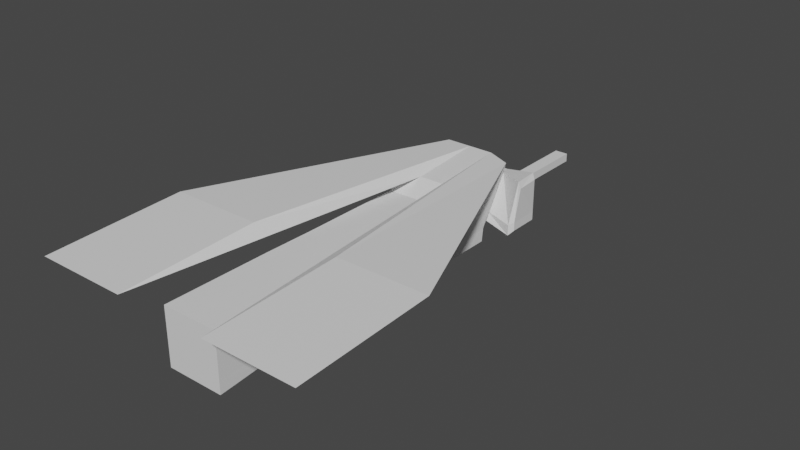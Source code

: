 # Source: mosquito.blend  (saved by Blender 3.3.6; exported with 4.5.12 LTS)
import bpy
from mathutils import Matrix  # noqa: F401  (used for matrix-valued properties, if any)

bpy.ops.wm.read_factory_settings(use_empty=True)
scene = bpy.context.scene
scene.name = 'Scene'

# ---- collections
col_collection = bpy.data.collections.new('Collection'); scene.collection.children.link(col_collection)

# ---- materials (node trees are filled in below, after node groups)
mat_material = bpy.data.materials.new('Material')
mat_material.alpha_threshold = 0.0
mat_material.use_transparent_shadow = False
mat_material.roughness = 0.5
mat_material.line_color = (0.0, 0.0, 0.0, 1.0)

# ---- material node trees
mat_material.use_nodes = True; mat_material.node_tree.nodes.clear()
_N = mat_material.node_tree.nodes; _L = mat_material.node_tree.links
n0 = _N.new('ShaderNodeOutputMaterial'); n0.name = 'Material Output'; n0.location = (300, 300)
n1 = _N.new('ShaderNodeBsdfPrincipled'); n1.name = 'Principled BSDF'; n1.location = (10, 300)
n1.distribution = 'GGX'
n1.subsurface_method = 'RANDOM_WALK_SKIN'
n1.inputs[3].default_value = 1.45
n1.inputs[27].default_value = (0.0, 0.0, 0.0, 1.0)
n1.inputs[28].default_value = 1.0
_L.new(n1.outputs[0], n0.inputs[0])
n0.is_active_output = True

# ---- world
world_world = bpy.data.worlds.new('World'); scene.world = world_world
world_world.use_nodes = True; world_world.node_tree.nodes.clear()
_N = world_world.node_tree.nodes; _L = world_world.node_tree.links
n0 = _N.new('ShaderNodeOutputWorld'); n0.name = 'World Output'; n0.location = (300, 300)
n1 = _N.new('ShaderNodeBackground'); n1.name = 'Background'; n1.location = (10, 300)
n1.inputs[0].default_value = (0.05088, 0.05088, 0.05088, 1.0)
_L.new(n1.outputs[0], n0.inputs[0])
n0.is_active_output = True
world_world.color = (0.05088, 0.05088, 0.05088)
world_world.use_sun_shadow = False
world_world.sun_shadow_jitter_overblur = 0.0

# ---- meshes
me_cube = bpy.data.meshes.new('Cube')
me_cube.from_pydata([(0.802, 0.8063, 0.915), (0.7032, 0.1929, -0.667), (0.802, -0.7759, 0.7925), (0.7032, -1.215, -0.667), (-0.8044, 1.003, 0.9358), (-0.7047, 0.1929, -0.667), (-0.8044, -0.6354, 0.809), (-0.7052, -1.213, -0.6677), (0.4478, 0.6281, -0.4122), (-0.4488, 0.6281, -0.4122), (0.5026, 1.172, 0.5005), (-0.4845, 1.172, 0.5005), (-0.5345, -1.575, -0.4988), (-0.5874, -1.191, 0.5991), (0.6041, -1.219, 0.597), (0.5331, -1.579, -0.4976), (-0.6035, -6.918, -0.6281), (-0.6035, -6.918, 0.6081), (0.6326, -6.918, 0.6081), (0.6326, -6.918, -0.6281), (0.4461, 1.266, -0.4099), (-0.4477, 1.266, -0.4099), (0.4564, 1.38, 0.4869), (-0.4544, 1.38, 0.4869), (0.4478, 0.6281, -0.4122), (-0.4488, 0.6281, -0.4122), (0.5026, 1.172, 0.5005), (-0.4845, 1.172, 0.5005), (0.4461, 1.266, -0.4099), (-0.4477, 1.266, -0.4099), (0.4564, 1.38, 0.4869), (-0.4544, 1.38, 0.4869), (1.166, 0.7514, 0.6143), (1.114, 0.5246, -0.5284), (-1.224, 1.087, 0.632), (-1.115, 0.5246, -0.5284), (1.114, 1.353, 0.6024), (1.114, 1.353, -0.5284), (-1.125, 1.408, 0.6049), (-1.115, 1.353, -0.5284), (1.24, 0.7281, 0.4982), (1.21, 0.6039, -0.4202), (-1.301, 1.032, 0.5078), (-1.212, 0.6054, -0.4204), (1.21, 1.274, 0.4942), (1.21, 1.274, -0.4202), (-1.223, 1.333, 0.4959), (-1.212, 1.274, -0.4202), (-0.593, -2.295, 0.6022), (-0.593, -3.44, 0.6022), (-0.6035, -4.58, 0.6081), (-0.6035, -5.749, 0.6081), (0.6326, -5.749, 0.6081), (0.6326, -4.58, 0.6081), (0.6326, -3.412, 0.6081), (0.6176, -2.295, 0.6022), (-0.5487, -2.514, -0.5255), (-0.6035, -3.412, -0.6281), (-0.6035, -4.58, -0.6281), (-0.6035, -5.749, -0.6281), (0.5447, -2.547, -0.513), (0.5493, -3.566, -0.5189), (0.584, -4.593, -0.5644), (0.584, -5.683, -0.5644), (0.2339, 0.1929, -0.667), (-0.2354, 0.1929, -0.667), (0.2876, -0.6354, 0.809), (-0.2584, -0.6354, 0.809), (-0.2355, -1.213, -0.6677), (0.2341, -1.213, -0.6677), (-0.2584, 1.003, 0.9358), (0.2876, 1.003, 0.9358), (0.1491, 0.6321, -0.4127), (-0.15, 0.6321, -0.4127), (-0.1558, 1.2, 0.5014), (0.1748, 1.2, 0.5014), (0.2118, -1.177, 0.6002), (-0.1888, -1.177, 0.6002), (-0.1784, -1.573, -0.4993), (0.178, -1.573, -0.4993), (0.2206, -6.918, 0.6081), (-0.1915, -6.918, 0.6081), (-0.1915, -6.918, -0.6281), (0.2206, -6.918, -0.6281), (0.1482, 1.266, -0.4099), (-0.1498, 1.266, -0.4099), (-0.1509, 1.392, 0.4872), (0.1532, 1.392, 0.4872), (0.1491, 0.6321, -0.4127), (-0.15, 0.6321, -0.4127), (0.1482, 1.266, -0.4099), (-0.1498, 1.266, -0.4099), (0.1845, -2.532, -0.5189), (-0.1804, -2.532, -0.5189), (0.1995, -3.502, -0.5644), (-0.1895, -3.44, -0.6084), (0.2141, -4.584, -0.6084), (-0.1915, -4.58, -0.6281), (0.2141, -5.729, -0.6084), (-0.1915, -5.749, -0.6281), (-0.1915, -2.243, 0.6081), (0.2206, -2.243, 0.6081), (-0.1915, -3.412, 0.6081), (0.2206, -3.412, 0.6081), (-0.1915, -4.58, 0.6081), (0.2206, -4.58, 0.6081), (-0.1915, -5.749, 0.6081), (0.2206, -5.749, 0.6081), (-0.2584, -0.6354, 0.809), (-0.2584, -0.6354, 0.809), (-0.8044, -0.6354, 0.809), (0.802, 0.8063, 0.915), (0.802, -0.7759, 0.7925), (-0.8044, 1.003, 0.9358), (0.2876, 1.003, 0.9358), (0.2876, -0.6354, 0.809), (-0.2584, 1.003, 0.9358), (-0.9882, -7.514, 0.9281), (-2.994, -7.514, 0.9281), (3.023, -4.5, 1.055), (3.023, -7.514, 0.9281), (-2.994, -4.5, 1.055), (1.017, -4.5, 1.055), (1.017, -7.514, 0.9281), (-0.9882, -4.5, 1.055), (0.7071, 0.2175, -0.378), (-0.719, -1.132, -0.3909), (0.7136, -1.169, -0.3836), (-0.7119, 0.2508, -0.3827), (0.4553, 0.7022, -0.2335), (-0.4537, 0.7022, -0.2335), (-0.5433, -1.51, -0.289), (0.5446, -1.521, -0.2871), (-0.6035, -6.918, -0.3713), (0.6326, -6.918, -0.3713), (0.4461, 1.266, -0.2243), (-0.4477, 1.266, -0.2243), (0.4553, 0.7022, -0.2335), (-0.4537, 0.7022, -0.2335), (0.4461, 1.266, -0.2243), (-0.4477, 1.266, -0.2243), (1.114, 0.5246, -0.2935), (-1.124, 0.5705, -0.2989), (1.114, 1.353, -0.2935), (-1.115, 1.353, -0.2935), (1.21, 0.6039, -0.2303), (-1.221, 0.6493, -0.235), (1.21, 1.274, -0.2303), (-1.212, 1.274, -0.2303), (0.563, -2.484, -0.3047), (0.5702, -3.528, -0.3115), (0.5805, -4.593, -0.3214), (0.5805, -5.678, -0.3214), (-0.5548, -2.484, -0.3047), (-0.6035, -3.412, -0.3713), (-0.6035, -4.58, -0.3713), (-0.6035, -5.749, -0.3713), (-0.1498, 1.266, -0.2243), (0.1482, 1.266, -0.2243), (0.2206, -6.918, -0.3713), (-0.1915, -6.918, -0.3713), (0.1482, 4.288, -0.4099), (-0.1498, 4.288, -0.4099), (-0.1498, 4.288, -0.2243), (0.1482, 4.288, -0.2243)], [(67, 108)], [(127, 2, 14, 132), (126, 6, 4, 128), (64, 1, 3, 69), (125, 0, 2, 127), (71, 0, 10, 75), (75, 10, 22, 87), (125, 1, 8, 129), (128, 4, 11, 130), (65, 5, 9, 73), (106, 51, 17, 81), (126, 7, 12, 131), (69, 3, 15, 79), (67, 6, 13, 77), (160, 81, 17, 133), (156, 59, 16, 133), (98, 63, 19, 83), (152, 52, 18, 134), (158, 87, 22, 135), (129, 8, 24, 137), (135, 22, 30, 139), (11, 23, 31, 27), (24, 28, 37, 33), (137, 24, 33, 141), (89, 25, 29, 91), (22, 10, 26, 30), (136, 21, 29, 140), (130, 11, 27, 138), (84, 20, 28, 90), (73, 9, 25, 89), (33, 37, 45, 41), (142, 34, 42, 146), (30, 26, 32, 36), (139, 30, 36, 143), (138, 27, 34, 142), (29, 25, 35, 39), (27, 31, 38, 34), (140, 29, 39, 144), (145, 41, 45, 147), (146, 42, 46, 148), (36, 32, 40, 44), (143, 36, 44, 147), (141, 33, 41, 145), (39, 35, 43, 47), (34, 38, 46, 42), (144, 39, 47, 148), (132, 14, 55, 149), (149, 55, 54, 150), (150, 54, 53, 151), (151, 53, 52, 152), (79, 15, 60, 92), (92, 60, 61, 94), (94, 61, 62, 96), (96, 62, 63, 98), (131, 12, 56, 153), (153, 56, 57, 154), (154, 57, 58, 155), (155, 58, 59, 156), (77, 13, 48, 100), (100, 48, 49, 102), (102, 49, 50, 104), (104, 50, 51, 106), (53, 105, 107, 52), (105, 104, 106, 107), (54, 103, 105, 53), (103, 102, 104, 105), (55, 101, 103, 54), (101, 100, 102, 103), (14, 76, 101, 55), (76, 77, 100, 101), (58, 97, 99, 59), (97, 96, 98, 99), (57, 95, 97, 58), (95, 94, 96, 97), (56, 93, 95, 57), (93, 92, 94, 95), (12, 78, 93, 56), (78, 79, 92, 93), (8, 72, 88, 24), (72, 73, 89, 88), (21, 85, 91, 29), (85, 84, 90, 91), (24, 88, 90, 28), (88, 89, 91, 90), (136, 23, 86, 157), (157, 86, 87, 158), (59, 99, 82, 16), (99, 98, 83, 82), (134, 18, 80, 159), (159, 80, 81, 160), (2, 66, 76, 14), (66, 67, 77, 76), (7, 68, 78, 12), (68, 69, 79, 78), (52, 107, 80, 18), (107, 106, 81, 80), (1, 64, 72, 8), (64, 65, 73, 72), (11, 74, 86, 23), (74, 75, 87, 86), (4, 70, 74, 11), (70, 71, 75, 74), (5, 65, 68, 7), (65, 64, 69, 68), (67, 66, 115, 109), (0, 71, 114, 111), (71, 70, 116, 114), (115, 112, 120, 123), (114, 116, 109, 115), (116, 113, 121, 124), (6, 67, 109, 110), (70, 4, 113, 116), (4, 6, 110, 113), (2, 0, 111, 112), (66, 2, 112, 115), (119, 122, 123, 120), (121, 118, 117, 124), (113, 110, 118, 121), (110, 109, 117, 118), (109, 116, 124, 117), (111, 114, 122, 119), (112, 111, 119, 120), (114, 115, 123, 122), (83, 159, 160, 82), (19, 134, 159, 83), (85, 157, 163, 162), (21, 136, 157, 85), (50, 155, 156, 51), (49, 154, 155, 50), (48, 153, 154, 49), (13, 131, 153, 48), (62, 151, 152, 63), (61, 150, 151, 62), (60, 149, 150, 61), (15, 132, 149, 60), (38, 144, 148, 46), (32, 141, 145, 40), (37, 143, 147, 45), (43, 146, 148, 47), (40, 145, 147, 44), (31, 140, 144, 38), (25, 138, 142, 35), (28, 139, 143, 37), (35, 142, 146, 43), (9, 130, 138, 25), (23, 136, 140, 31), (26, 137, 141, 32), (20, 135, 139, 28), (10, 129, 137, 26), (84, 158, 135, 20), (63, 152, 134, 19), (51, 156, 133, 17), (82, 160, 133, 16), (6, 126, 131, 13), (5, 128, 130, 9), (0, 125, 129, 10), (1, 125, 127, 3), (7, 126, 128, 5), (3, 127, 132, 15), (162, 163, 164, 161), (157, 158, 164, 163), (158, 84, 161, 164), (84, 85, 162, 161)])
_uv = me_cube.uv_layers.new(name='UVMap')
_uv.uv.foreach_set('vector', [0.4269, 0.75, 0.625, 0.75, 0.625, 0.75, 0.4269, 0.75, 0.4269, 0.0, 0.625, 0.0, 0.625, 0.25, 0.4269, 0.25, 0.2917, 0.5, 0.375, 0.5, 0.375, 0.75, 0.2917, 0.75, 0.4269, 0.5, 0.625, 0.5, 0.625, 0.75, 0.4269, 0.75, 0.7083, 0.5, 0.625, 0.5, 0.625, 0.5, 0.7083, 0.5, 0.7083, 0.5, 0.625, 0.5, 0.625, 0.5, 0.7083, 0.5, 0.4269, 0.5, 0.375, 0.5, 0.375, 0.5, 0.4269, 0.5, 0.4269, 0.25, 0.625, 0.25, 0.625, 0.25, 0.4269, 0.25, 0.2083, 0.5, 0.125, 0.5, 0.125, 0.5, 0.2083, 0.5, 0.7917, 0.75, 0.875, 0.75, 0.875, 0.75, 0.7917, 0.75, 0.4269, 0.0, 0.375, 0.0, 0.375, 0.0, 0.4269, 0.0, 0.2917, 0.75, 0.375, 0.75, 0.375, 0.75, 0.2917, 0.75, 0.7917, 0.75, 0.875, 0.75, 0.875, 0.75, 0.7917, 0.75, 0.4269, 0.9167, 0.625, 0.9167, 0.625, 1.0, 0.4269, 1.0, 0.4269, 0.0, 0.375, 0.0, 0.375, 0.0, 0.4269, 0.0, 0.2917, 0.75, 0.375, 0.75, 0.375, 0.75, 0.2917, 0.75, 0.4269, 0.75, 0.625, 0.75, 0.625, 0.75, 0.4269, 0.75, 0.4269, 0.4167, 0.625, 0.4167, 0.625, 0.5, 0.4269, 0.5, 0.4269, 0.5, 0.375, 0.5, 0.375, 0.5, 0.4269, 0.5, 0.4269, 0.5, 0.625, 0.5, 0.625, 0.5, 0.4269, 0.5, 0.875, 0.5, 0.875, 0.5, 0.875, 0.5, 0.875, 0.5, 0.375, 0.5, 0.375, 0.5, 0.375, 0.5, 0.375, 0.5, 0.4269, 0.5, 0.375, 0.5, 0.375, 0.5, 0.4269, 0.5, 0.2083, 0.5, 0.125, 0.5, 0.125, 0.5, 0.2083, 0.5, 0.625, 0.5, 0.625, 0.5, 0.625, 0.5, 0.625, 0.5, 0.4269, 0.25, 0.375, 0.25, 0.375, 0.25, 0.4269, 0.25, 0.4269, 0.25, 0.625, 0.25, 0.625, 0.25, 0.4269, 0.25, 0.375, 0.4167, 0.375, 0.5, 0.375, 0.5, 0.375, 0.4167, 0.2083, 0.5, 0.125, 0.5, 0.125, 0.5, 0.2083, 0.5, 0.375, 0.5, 0.375, 0.5, 0.375, 0.5, 0.375, 0.5, 0.4269, 0.25, 0.625, 0.25, 0.625, 0.25, 0.4269, 0.25, 0.625, 0.5, 0.625, 0.5, 0.625, 0.5, 0.625, 0.5, 0.4269, 0.5, 0.625, 0.5, 0.625, 0.5, 0.4269, 0.5, 0.4269, 0.25, 0.625, 0.25, 0.625, 0.25, 0.4269, 0.25, 0.125, 0.5, 0.125, 0.5, 0.125, 0.5, 0.125, 0.5, 0.875, 0.5, 0.875, 0.5, 0.875, 0.5, 0.875, 0.5, 0.4269, 0.25, 0.375, 0.25, 0.375, 0.25, 0.4269, 0.25, 0.4269, 0.5, 0.375, 0.5, 0.375, 0.5, 0.4269, 0.5, 0.4269, 0.25, 0.625, 0.25, 0.625, 0.25, 0.4269, 0.25, 0.625, 0.5, 0.625, 0.5, 0.625, 0.5, 0.625, 0.5, 0.4269, 0.5, 0.625, 0.5, 0.625, 0.5, 0.4269, 0.5, 0.4269, 0.5, 0.375, 0.5, 0.375, 0.5, 0.4269, 0.5, 0.125, 0.5, 0.125, 0.5, 0.125, 0.5, 0.125, 0.5, 0.875, 0.5, 0.875, 0.5, 0.875, 0.5, 0.875, 0.5, 0.4269, 0.25, 0.375, 0.25, 0.375, 0.25, 0.4269, 0.25, 0.4269, 0.75, 0.625, 0.75, 0.625, 0.75, 0.4269, 0.75, 0.4269, 0.75, 0.625, 0.75, 0.625, 0.75, 0.4269, 0.75, 0.4269, 0.75, 0.625, 0.75, 0.625, 0.75, 0.4269, 0.75, 0.4269, 0.75, 0.625, 0.75, 0.625, 0.75, 0.4269, 0.75, 0.2917, 0.75, 0.375, 0.75, 0.375, 0.75, 0.2917, 0.75, 0.2917, 0.75, 0.375, 0.75, 0.375, 0.75, 0.2917, 0.75, 0.2917, 0.75, 0.375, 0.75, 0.375, 0.75, 0.2917, 0.75, 0.2917, 0.75, 0.375, 0.75, 0.375, 0.75, 0.2917, 0.75, 0.4269, 0.0, 0.375, 0.0, 0.375, 0.0, 0.4269, 0.0, 0.4269, 0.0, 0.375, 0.0, 0.375, 0.0, 0.4269, 0.0, 0.4269, 0.0, 0.375, 0.0, 0.375, 0.0, 0.4269, 0.0, 0.4269, 0.0, 0.375, 0.0, 0.375, 0.0, 0.4269, 0.0, 0.7917, 0.75, 0.875, 0.75, 0.875, 0.75, 0.7917, 0.75, 0.7917, 0.75, 0.875, 0.75, 0.875, 0.75, 0.7917, 0.75, 0.7917, 0.75, 0.875, 0.75, 0.875, 0.75, 0.7917, 0.75, 0.7917, 0.75, 0.875, 0.75, 0.875, 0.75, 0.7917, 0.75, 0.625, 0.75, 0.7083, 0.75, 0.7083, 0.75, 0.625, 0.75, 0.7083, 0.75, 0.7917, 0.75, 0.7917, 0.75, 0.7083, 0.75, 0.625, 0.75, 0.7083, 0.75, 0.7083, 0.75, 0.625, 0.75, 0.7083, 0.75, 0.7917, 0.75, 0.7917, 0.75, 0.7083, 0.75, 0.625, 0.75, 0.7083, 0.75, 0.7083, 0.75, 0.625, 0.75, 0.7083, 0.75, 0.7917, 0.75, 0.7917, 0.75, 0.7083, 0.75, 0.625, 0.75, 0.7083, 0.75, 0.7083, 0.75, 0.625, 0.75, 0.7083, 0.75, 0.7917, 0.75, 0.7917, 0.75, 0.7083, 0.75, 0.125, 0.75, 0.2083, 0.75, 0.2083, 0.75, 0.125, 0.75, 0.2083, 0.75, 0.2917, 0.75, 0.2917, 0.75, 0.2083, 0.75, 0.125, 0.75, 0.2083, 0.75, 0.2083, 0.75, 0.125, 0.75, 0.2083, 0.75, 0.2917, 0.75, 0.2917, 0.75, 0.2083, 0.75, 0.125, 0.75, 0.2083, 0.75, 0.2083, 0.75, 0.125, 0.75, 0.2083, 0.75, 0.2917, 0.75, 0.2917, 0.75, 0.2083, 0.75, 0.125, 0.75, 0.2083, 0.75, 0.2083, 0.75, 0.125, 0.75, 0.2083, 0.75, 0.2917, 0.75, 0.2917, 0.75, 0.2083, 0.75, 0.375, 0.5, 0.2917, 0.5, 0.2917, 0.5, 0.375, 0.5, 0.2917, 0.5, 0.2083, 0.5, 0.2083, 0.5, 0.2917, 0.5, 0.375, 0.25, 0.375, 0.3333, 0.375, 0.3333, 0.375, 0.25, 0.375, 0.3333, 0.375, 0.4167, 0.375, 0.4167, 0.375, 0.3333, 0.375, 0.5, 0.2917, 0.5, 0.2917, 0.5, 0.375, 0.5, 0.2917, 0.5, 0.2083, 0.5, 0.2083, 0.5, 0.2917, 0.5, 0.4269, 0.25, 0.625, 0.25, 0.625, 0.3333, 0.4269, 0.3333, 0.4269, 0.3333, 0.625, 0.3333, 0.625, 0.4167, 0.4269, 0.4167, 0.125, 0.75, 0.2083, 0.75, 0.2083, 0.75, 0.125, 0.75, 0.2083, 0.75, 0.2917, 0.75, 0.2917, 0.75, 0.2083, 0.75, 0.4269, 0.75, 0.625, 0.75, 0.625, 0.8333, 0.4269, 0.8333, 0.4269, 0.8333, 0.625, 0.8333, 0.625, 0.9167, 0.4269, 0.9167, 0.625, 0.75, 0.7083, 0.75, 0.7083, 0.75, 0.625, 0.75, 0.7083, 0.75, 0.7917, 0.75, 0.7917, 0.75, 0.7083, 0.75, 0.125, 0.75, 0.2083, 0.75, 0.2083, 0.75, 0.125, 0.75, 0.2083, 0.75, 0.2917, 0.75, 0.2917, 0.75, 0.2083, 0.75, 0.625, 0.75, 0.7083, 0.75, 0.7083, 0.75, 0.625, 0.75, 0.7083, 0.75, 0.7917, 0.75, 0.7917, 0.75, 0.7083, 0.75, 0.375, 0.5, 0.2917, 0.5, 0.2917, 0.5, 0.375, 0.5, 0.2917, 0.5, 0.2083, 0.5, 0.2083, 0.5, 0.2917, 0.5, 0.875, 0.5, 0.7917, 0.5, 0.7917, 0.5, 0.875, 0.5, 0.7917, 0.5, 0.7083, 0.5, 0.7083, 0.5, 0.7917, 0.5, 0.875, 0.5, 0.7917, 0.5, 0.7917, 0.5, 0.875, 0.5, 0.7917, 0.5, 0.7083, 0.5, 0.7083, 0.5, 0.7917, 0.5, 0.125, 0.5, 0.2083, 0.5, 0.2083, 0.75, 0.125, 0.75, 0.2083, 0.5, 0.2917, 0.5, 0.2917, 0.75, 0.2083, 0.75, 0.7917, 0.75, 0.7083, 0.75, 0.7083, 0.75, 0.7917, 0.75, 0.625, 0.5, 0.7083, 0.5, 0.7083, 0.5, 0.625, 0.5, 0.7083, 0.5, 0.7917, 0.5, 0.7917, 0.5, 0.7083, 0.5, 0.7083, 0.75, 0.625, 0.75, 0.625, 0.75, 0.7083, 0.75, 0.7083, 0.5, 0.7917, 0.5, 0.7917, 0.75, 0.7083, 0.75, 0.7917, 0.5, 0.875, 0.5, 0.875, 0.5, 0.7917, 0.5, 0.875, 0.75, 0.7917, 0.75, 0.7917, 0.75, 0.875, 0.75, 0.7917, 0.5, 0.875, 0.5, 0.875, 0.5, 0.7917, 0.5, 0.625, 0.25, 0.625, 0.0, 0.625, 0.0, 0.625, 0.25, 0.625, 0.75, 0.625, 0.5, 0.625, 0.5, 0.625, 0.75, 0.7083, 0.75, 0.625, 0.75, 0.625, 0.75, 0.7083, 0.75, 0.625, 0.5, 0.7083, 0.5, 0.7083, 0.75, 0.625, 0.75, 0.0, 0.0, 0.0, 0.0, 0.0, 0.0, 0.0, 0.0, 0.625, 0.25, 0.625, 0.0, 0.625, 0.0, 0.625, 0.25, 0.875, 0.75, 0.7917, 0.75, 0.7917, 0.75, 0.875, 0.75, 0.7917, 0.75, 0.7917, 0.5, 0.7917, 0.5, 0.7917, 0.75, 0.625, 0.5, 0.7083, 0.5, 0.7083, 0.5, 0.625, 0.5, 0.625, 0.75, 0.625, 0.5, 0.625, 0.5, 0.625, 0.75, 0.7083, 0.5, 0.7083, 0.75, 0.7083, 0.75, 0.7083, 0.5, 0.375, 0.8333, 0.4269, 0.8333, 0.4269, 0.9167, 0.375, 0.9167, 0.375, 0.75, 0.4269, 0.75, 0.4269, 0.8333, 0.375, 0.8333, 0.375, 0.3333, 0.4269, 0.3333, 0.4269, 0.3333, 0.375, 0.3333, 0.375, 0.25, 0.4269, 0.25, 0.4269, 0.3333, 0.375, 0.3333, 0.625, 0.0, 0.4269, 0.0, 0.4269, 0.0, 0.625, 0.0, 0.625, 0.0, 0.4269, 0.0, 0.4269, 0.0, 0.625, 0.0, 0.625, 0.0, 0.4269, 0.0, 0.4269, 0.0, 0.625, 0.0, 0.625, 0.0, 0.4269, 0.0, 0.4269, 0.0, 0.625, 0.0, 0.375, 0.75, 0.4269, 0.75, 0.4269, 0.75, 0.375, 0.75, 0.375, 0.75, 0.4269, 0.75, 0.4269, 0.75, 0.375, 0.75, 0.375, 0.75, 0.4269, 0.75, 0.4269, 0.75, 0.375, 0.75, 0.375, 0.75, 0.4269, 0.75, 0.4269, 0.75, 0.375, 0.75, 0.625, 0.25, 0.4269, 0.25, 0.4269, 0.25, 0.625, 0.25, 0.625, 0.5, 0.4269, 0.5, 0.4269, 0.5, 0.625, 0.5, 0.375, 0.5, 0.4269, 0.5, 0.4269, 0.5, 0.375, 0.5, 0.375, 0.25, 0.4269, 0.25, 0.4269, 0.25, 0.375, 0.25, 0.625, 0.5, 0.4269, 0.5, 0.4269, 0.5, 0.625, 0.5, 0.625, 0.25, 0.4269, 0.25, 0.4269, 0.25, 0.625, 0.25, 0.375, 0.25, 0.4269, 0.25, 0.4269, 0.25, 0.375, 0.25, 0.375, 0.5, 0.4269, 0.5, 0.4269, 0.5, 0.375, 0.5, 0.375, 0.25, 0.4269, 0.25, 0.4269, 0.25, 0.375, 0.25, 0.375, 0.25, 0.4269, 0.25, 0.4269, 0.25, 0.375, 0.25, 0.625, 0.25, 0.4269, 0.25, 0.4269, 0.25, 0.625, 0.25, 0.625, 0.5, 0.4269, 0.5, 0.4269, 0.5, 0.625, 0.5, 0.375, 0.5, 0.4269, 0.5, 0.4269, 0.5, 0.375, 0.5, 0.625, 0.5, 0.4269, 0.5, 0.4269, 0.5, 0.625, 0.5, 0.375, 0.4167, 0.4269, 0.4167, 0.4269, 0.5, 0.375, 0.5, 0.375, 0.75, 0.4269, 0.75, 0.4269, 0.75, 0.375, 0.75, 0.625, 0.0, 0.4269, 0.0, 0.4269, 0.0, 0.625, 0.0, 0.375, 0.9167, 0.4269, 0.9167, 0.4269, 1.0, 0.375, 1.0, 0.625, 0.0, 0.4269, 0.0, 0.4269, 0.0, 0.625, 0.0, 0.375, 0.25, 0.4269, 0.25, 0.4269, 0.25, 0.375, 0.25, 0.625, 0.5, 0.4269, 0.5, 0.4269, 0.5, 0.625, 0.5, 0.375, 0.5, 0.4269, 0.5, 0.4269, 0.75, 0.375, 0.75, 0.375, 0.0, 0.4269, 0.0, 0.4269, 0.25, 0.375, 0.25, 0.375, 0.75, 0.4269, 0.75, 0.4269, 0.75, 0.375, 0.75, 0.375, 0.3333, 0.4269, 0.3333, 0.4269, 0.4167, 0.375, 0.4167, 0.4269, 0.3333, 0.4269, 0.4167, 0.4269, 0.4167, 0.4269, 0.3333, 0.4269, 0.4167, 0.375, 0.4167, 0.375, 0.4167, 0.4269, 0.4167, 0.375, 0.4167, 0.375, 0.3333, 0.375, 0.3333, 0.375, 0.4167])
me_cube.materials.append(mat_material)
me_cube.use_mirror_vertex_groups = False
me_cube.update()

# ---- objects
ob_cube = bpy.data.objects.new('Cube', me_cube)

# ---- transforms, parenting, visibility, modifiers, constraints
ob_cube.location = (0.0, 0.0, 0.0)
ob_cube.lock_rotations_4d = False
ob_cube.empty_display_type = 'ARROWS'
ob_cube.lineart.crease_threshold = 0.0

# ---- collection membership
col_collection.objects.link(ob_cube)

# ---- scene / render settings (as saved in the file)
scene.frame_start = 1; scene.frame_end = 250; scene.frame_set(1)
scene.render.engine = 'BLENDER_EEVEE_NEXT'
scene.cycles.sampling_pattern = 'TABULATED_SOBOL'
scene.cycles.use_light_tree = False
scene.view_settings.view_transform = 'Filmic'
bpy.context.view_layer.update()

# ---- added for rendering (the .blend has no active camera and no usable light): camera, sun
cam_auto = bpy.data.cameras.new('AutoCamera')
cam_auto.lens = 50.0
cam_auto.sensor_width = 36.0
cam_auto.clip_end = 1000.0
ob_auto_camera = bpy.data.objects.new('AutoCamera', cam_auto)
scene.collection.objects.link(ob_auto_camera)
ob_auto_camera.location = (12.3743, -16.4445, 10.0814)
ob_auto_camera.rotation_euler = (1.09748, -7.21219e-08, 0.694738)
scene.camera = ob_auto_camera
light_auto_sun = bpy.data.lights.new('AutoSun', 'SUN')
light_auto_sun.energy = 3.0
light_auto_sun.angle = 0.0523599
ob_auto_sun = bpy.data.objects.new('AutoSun', light_auto_sun)
scene.collection.objects.link(ob_auto_sun)
ob_auto_sun.rotation_euler = (0.872665, 0.174533, 0.523599)
bpy.context.view_layer.update()
